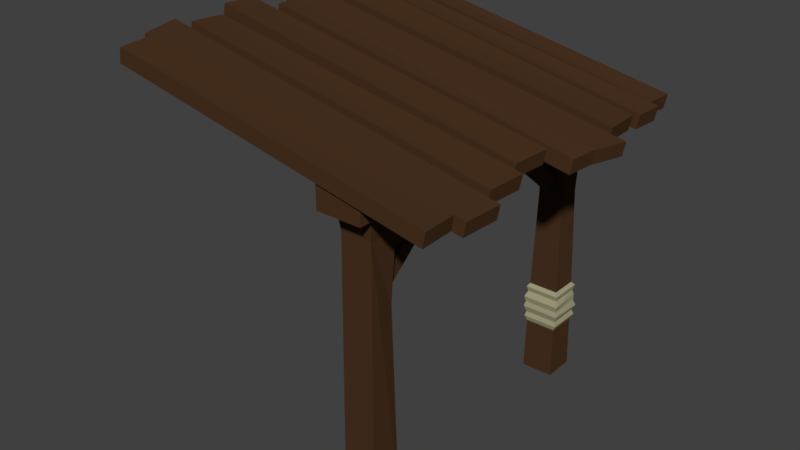 # Source: overhang.blend  (saved by Blender 2.78.0; exported with 4.5.12 LTS)
import bpy
from mathutils import Matrix  # noqa: F401  (used for matrix-valued properties, if any)

bpy.ops.wm.read_factory_settings(use_empty=True)
scene = bpy.context.scene
scene.name = 'Scene'

# ---- collections
col_collection_1 = bpy.data.collections.new('Collection 1'); scene.collection.children.link(col_collection_1)

# ---- materials (node trees are filled in below, after node groups)
mat_wood = bpy.data.materials.new('wood')
mat_wood.alpha_threshold = 0.0
mat_wood.use_transparent_shadow = False
mat_wood.diffuse_color = (0.06998, 0.03373, 0.01581, 1.0)
mat_wood.roughness = 0.5
mat_wood.line_color = (0.0, 0.0, 0.0, 1.0)
mat_rope = bpy.data.materials.new('rope')
mat_rope.alpha_threshold = 0.0
mat_rope.use_transparent_shadow = False
mat_rope.diffuse_color = (0.3672, 0.3452, 0.2141, 1.0)
mat_rope.roughness = 0.5

# ---- material node trees

# ---- world
world_world = bpy.data.worlds.new('World'); scene.world = world_world
world_world.color = (0.05088, 0.05088, 0.05088)
world_world.use_sun_shadow = False
world_world.sun_shadow_jitter_overblur = 0.0
world_world.cycles.sampling_method = 'MANUAL'

# ---- meshes
me_cube_001 = bpy.data.meshes.new('Cube.001')
me_cube_001.from_pydata([(-2.08, 2.598, 0.7992), (-2.058, 2.707, 0.7992), (-2.012, 2.584, 1.112), (-1.991, 2.693, 1.112), (0.6859, 2.049, 0.8109), (0.7071, 2.156, 0.8109), (0.6725, 2.051, 1.118), (0.6937, 2.158, 1.118), (0.5995, 2.089, 0.4652), (0.6236, 2.202, 0.4652), (0.5772, 2.084, 0.761), (0.6013, 2.197, 0.761), (-1.932, 2.589, 0.5039), (-1.908, 2.699, 0.5039), (-1.945, 2.597, 0.7665), (-1.921, 2.708, 0.7665), (-1.904, 2.596, 1.114), (-1.884, 2.709, 1.114), (-1.889, 2.583, 1.41), (-1.869, 2.696, 1.41), (0.6263, 2.098, 1.171), (0.6465, 2.209, 1.171), (0.6384, 2.101, 1.434), (0.6586, 2.212, 1.434), (0.7733, 2.045, -0.4579), (0.7946, 2.154, -0.458), (0.7039, 2.059, -0.1762), (0.7252, 2.168, -0.1764), (-1.994, 2.585, -0.4638), (-1.973, 2.692, -0.4639), (-1.983, 2.583, -0.1878), (-1.962, 2.69, -0.188), (-1.897, 2.589, -0.8362), (-1.876, 2.702, -0.8364), (-1.88, 2.576, -0.5169), (-1.859, 2.69, -0.517), (0.6348, 2.092, -0.7776), (0.6549, 2.203, -0.7778), (0.6483, 2.096, -0.4941), (0.6684, 2.207, -0.4943), (0.5566, 2.132, 0.1481), (0.5806, 2.245, 0.1479), (0.5319, 2.127, 0.4437), (0.5559, 2.24, 0.4435), (-1.975, 2.63, 0.1596), (-1.951, 2.741, 0.1594), (-1.99, 2.64, 0.422), (-1.966, 2.75, 0.4218), (0.6816, 2.089, -1.042), (0.7056, 2.202, -1.042), (0.6592, 2.084, -0.8325), (0.6833, 2.197, -0.8325), (-1.85, 2.589, -1.014), (-1.826, 2.699, -1.014), (-1.863, 2.597, -0.8286), (-1.839, 2.708, -0.8286), (0.6325, 2.101, -1.266), (0.6565, 2.213, -1.266), (0.6079, 2.096, -1.057), (0.6318, 2.209, -1.057), (-1.899, 2.599, -1.258), (-1.875, 2.71, -1.258), (-1.914, 2.608, -1.072), (-1.89, 2.719, -1.072), (0.7338, 2.086, -0.1285), (0.7578, 2.199, -0.1287), (0.7091, 2.082, 0.08041), (0.7331, 2.195, 0.08025), (-1.798, 2.584, -0.1204), (-1.774, 2.695, -0.1206), (-1.813, 2.594, 0.06507), (-1.789, 2.705, 0.06492), (-0.1263, -0.1586, 1.271), (-0.1175, 1.892, 1.258), (0.1175, 1.892, 1.258), (0.1263, -0.1586, 1.271), (0.1175, 1.892, 1.033), (-0.1175, 1.892, 1.033), (-0.09908, 1.38, 1.056), (0.09908, 1.38, 1.056), (-0.1263, -0.1586, 1.02), (0.1263, -0.1586, 1.02), (-0.1392, 2.057, 1.278), (0.1392, 2.057, 1.278), (0.1392, 2.057, 1.012), (-0.1392, 2.057, 1.012), (-0.06894, 1.892, 1.033), (0.06894, 1.892, 1.033), (-0.06446, 1.73, 1.04), (0.06446, 1.73, 1.04), (-0.06446, 1.751, 0.6182), (0.06446, 1.751, 0.6182), (0.06894, 1.892, 0.4483), (0.06894, 1.897, 0.6689), (-0.06894, 1.892, 0.4483), (-0.06894, 1.897, 0.6689), (-0.0276, 1.38, 1.056), (0.0276, 1.38, 1.056), (-0.03061, 1.751, 0.6182), (0.03061, 1.751, 0.6182), (-0.03061, 1.744, 0.8023), (0.03061, 1.744, 0.8023), (-0.02886, 1.526, 1.05), (0.02886, 1.526, 1.05), (-0.1701, 2.064, 1.407), (0.1701, 2.064, 1.407), (-0.1701, 2.247, 1.407), (0.1701, 2.247, 1.407), (-0.1263, -0.1586, -1.1), (-0.1175, 1.892, -1.087), (0.1175, 1.892, -1.087), (0.1263, -0.1586, -1.1), (0.1175, 1.892, -0.8624), (-0.1175, 1.892, -0.8624), (-0.09908, 1.38, -0.8854), (0.09908, 1.38, -0.8854), (0.09908, 1.38, -1.064), (-0.09908, 1.38, -1.064), (-0.1263, -0.1586, -0.8493), (0.1263, -0.1586, -0.8493), (-0.1392, 2.057, -1.108), (0.1392, 2.057, -1.108), (0.1392, 2.057, -0.8417), (-0.1392, 2.057, -0.8417), (-0.06894, 1.892, -0.8624), (0.06894, 1.892, -0.8624), (-0.06446, 1.73, -0.8697), (0.06446, 1.73, -0.8697), (-0.06894, 1.897, 0.08536), (0.06894, 1.897, 0.08536), (-0.06446, 1.743, 0.08536), (0.06446, 1.743, 0.08536), (-0.06446, 1.751, -0.4475), (0.06446, 1.751, -0.4475), (0.06894, 1.892, -0.2776), (0.06894, 1.897, -0.4982), (-0.06894, 1.892, -0.2776), (-0.06894, 1.897, -0.4982), (-0.0276, 1.38, -0.8854), (0.0276, 1.38, -0.8854), (-0.03061, 1.751, -0.4475), (0.03061, 1.751, -0.4475), (-0.03061, 1.744, -0.6316), (0.03061, 1.744, -0.6316), (-0.02886, 1.526, -0.8789), (0.02886, 1.526, -0.8789), (-0.1701, 2.064, -1.237), (0.1701, 2.064, -1.237), (0.1701, 2.064, 0.08536), (-0.1701, 2.064, 0.08536), (-0.1701, 2.247, -1.237), (0.1701, 2.247, -1.237), (0.1701, 2.247, 0.08536), (-0.1701, 2.247, 0.08536), (-0.1407, 0.2916, -1.118), (-0.1179, 0.5897, -1.083), (0.1179, 0.5897, -1.083), (0.1407, 0.2916, -1.118), (-0.1179, 0.5897, -0.8666), (-0.1407, 0.295, -0.8461), (0.1179, 0.5897, -0.8666), (0.1407, 0.295, -0.8461), (-0.1298, 0.3337, -1.101), (-0.1488, 0.3749, -1.124), (-0.1373, 0.4256, -1.1), (-0.1367, 0.4735, -1.105), (-0.1278, 0.5156, -1.095), (-0.1374, 0.5595, -1.111), (0.1374, 0.5595, -1.111), (0.1278, 0.5156, -1.095), (0.1367, 0.4735, -1.105), (0.1373, 0.4256, -1.1), (0.1488, 0.3749, -1.124), (0.1298, 0.3337, -1.101), (-0.1374, 0.5595, -0.8497), (-0.1278, 0.5175, -0.8606), (-0.1476, 0.4721, -0.8394), (-0.1373, 0.4256, -0.8494), (-0.1488, 0.3855, -0.8407), (-0.1298, 0.3337, -0.8564), (0.1374, 0.5595, -0.8497), (0.1278, 0.5175, -0.8606), (0.1476, 0.4721, -0.8394), (0.1373, 0.4256, -0.8494), (0.1488, 0.3855, -0.8407), (0.1298, 0.3337, -0.8564), (0.1217, 0.2553, -1.091), (-0.1217, 0.2553, -0.8588), (0.1217, 0.2553, -0.8588), (-0.1217, 0.2553, -1.091)], [], [(0, 2, 3, 1), (6, 4, 5, 7), (35, 39, 37, 33), (21, 20, 16, 17), (3, 2, 6, 7), (8, 9, 11, 10), (46, 42, 43, 47), (14, 15, 13, 12), (8, 10, 14, 12), (16, 18, 19, 17), (35, 34, 38, 39), (22, 20, 21, 23), (12, 13, 9, 8), (22, 18, 16, 20), (45, 47, 43, 41), (130, 131, 91, 99, 98, 90), (24, 25, 27, 26), (30, 31, 29, 28), (6, 2, 0, 4), (3, 7, 5, 1), (30, 26, 27, 31), (32, 34, 35, 33), (72, 73, 77, 78, 80), (38, 36, 37, 39), (78, 96, 97, 79, 81, 80), (38, 34, 32, 36), (60, 61, 57, 56), (14, 10, 11, 15), (40, 41, 43, 42), (19, 18, 22, 23), (46, 47, 45, 44), (40, 42, 46, 44), (13, 15, 11, 9), (48, 49, 51, 50), (62, 58, 59, 63), (54, 55, 53, 52), (44, 45, 41, 40), (48, 50, 54, 52), (24, 28, 29, 25), (53, 55, 51, 49), (37, 36, 32, 33), (56, 57, 59, 58), (70, 66, 67, 71), (62, 63, 61, 60), (56, 58, 62, 60), (61, 63, 59, 57), (19, 23, 21, 17), (64, 65, 67, 66), (5, 4, 0, 1), (70, 71, 69, 68), (64, 66, 70, 68), (69, 71, 67, 65), (79, 76, 74, 75, 81), (75, 74, 73, 72), (74, 76, 84, 83), (77, 73, 82, 85), (73, 74, 83, 82), (155, 117, 109, 110, 116, 156), (91, 131, 129, 92, 93, 87, 89), (95, 94, 128, 130, 90, 88, 86), (89, 88, 90, 98, 100, 101, 99, 91), (131, 130, 132, 140, 141, 133), (89, 87, 76, 79, 97, 103, 102, 96, 78, 77, 86, 88), (97, 96, 98, 99), (101, 100, 102, 103), (87, 93, 92, 129, 128, 94, 95, 86), (138, 144, 145, 139, 115, 112, 125, 127, 126, 124, 113, 114), (96, 102, 100, 98), (97, 99, 101, 103), (82, 83, 105, 104), (85, 82, 104, 149), (85, 149, 148, 84), (188, 161, 159, 187), (83, 84, 148, 105), (105, 148, 152, 107), (104, 105, 107, 106), (149, 104, 106, 153), (152, 153, 106, 107), (114, 113, 109, 117, 155, 158), (116, 110, 112, 115, 160, 156), (158, 160, 115, 139, 138, 114), (110, 121, 122, 112), (113, 123, 120, 109), (109, 120, 121, 110), (135, 134, 129, 131, 133, 127, 125), (54, 50, 51, 55), (132, 130, 128, 136, 137, 124, 126), (129, 128, 130, 131), (143, 142, 140, 132, 126, 127, 133, 141), (68, 69, 65, 64), (139, 141, 140, 138), (143, 145, 144, 142), (24, 26, 30, 28), (122, 123, 113, 124, 125, 112), (138, 140, 142, 144), (139, 145, 143, 141), (86, 77, 85, 84, 76, 87), (120, 146, 147, 121), (123, 149, 146, 120), (149, 123, 122, 148), (121, 147, 148, 122), (147, 151, 152, 148), (153, 152, 148, 149), (146, 150, 151, 147), (149, 153, 150, 146), (152, 151, 150, 153), (29, 31, 27, 25), (180, 160, 158, 174), (176, 182, 181, 175), (186, 189, 154, 157), (168, 167, 155, 156), (188, 186, 157, 161), (180, 168, 156, 160), (189, 187, 159, 154), (167, 174, 158, 155), (154, 159, 179, 162), (162, 179, 178, 163), (163, 178, 177, 164), (164, 177, 176, 165), (165, 176, 175, 166), (166, 175, 174, 167), (161, 157, 173, 185), (185, 173, 172, 184), (184, 172, 171, 183), (183, 171, 170, 182), (182, 170, 169, 181), (181, 169, 168, 180), (157, 154, 162, 173), (173, 162, 163, 172), (172, 163, 164, 171), (171, 164, 165, 170), (170, 165, 166, 169), (169, 166, 167, 168), (185, 184, 178, 179), (177, 183, 182, 176), (125, 124, 137, 136, 128, 129, 134, 135), (52, 53, 49, 48), (175, 181, 180, 174), (161, 185, 179, 159), (178, 184, 183, 177), (108, 118, 187, 189), (119, 111, 186, 188), (111, 108, 189, 186), (118, 119, 188, 187)])
me_cube_001.polygons.foreach_set('material_index', [0, 0, 0, 0, 0, 0, 0, 0, 0, 0, 0, 0, 0, 0, 0, 0, 0, 0, 0, 0, 0, 0, 0, 0, 0, 0, 0, 0, 0, 0, 0, 0, 0, 0, 0, 0, 0, 0, 0, 0, 0, 0, 0, 0, 0, 0, 0, 0, 0, 0, 0, 0, 0, 0, 0, 0, 0, 0, 0, 0, 0, 0, 0, 0, 0, 0, 0, 0, 0, 0, 0, 0, 1, 0, 0, 0, 0, 0, 0, 0, 0, 0, 0, 0, 0, 0, 0, 0, 0, 0, 0, 0, 0, 0, 0, 0, 0, 0, 0, 0, 0, 0, 0, 0, 0, 0, 0, 1, 1, 1, 1, 1, 1, 1, 1, 1, 1, 1, 1, 1, 1, 1, 1, 1, 1, 1, 1, 1, 1, 1, 1, 1, 1, 1, 1, 0, 0, 1, 1, 1, 0, 0, 0, 0])
me_cube_001.materials.append(mat_wood)
me_cube_001.materials.append(mat_rope)
me_cube_001.use_remesh_preserve_volume = False
me_cube_001.use_remesh_preserve_attributes = False
me_cube_001.use_mirror_vertex_groups = False
me_cube_001.update()

# ---- objects
ob_cube = bpy.data.objects.new('Cube', me_cube_001)

# ---- transforms, parenting, visibility, modifiers, constraints
ob_cube.location = (0.0, 0.0, 0.0)
ob_cube.rotation_euler = (1.571, -0.0, 0.0)
ob_cube.lineart.crease_threshold = 0.0

# ---- collection membership
col_collection_1.objects.link(ob_cube)

# ---- scene / render settings (as saved in the file)
scene.frame_start = 1; scene.frame_end = 250; scene.frame_set(1)
scene.render.engine = 'BLENDER_EEVEE_NEXT'
scene.render.resolution_percentage = 50
scene.render.dither_intensity = 0.0
scene.cycles.use_denoising = False
scene.cycles.samples = 128
scene.cycles.sampling_pattern = 'TABULATED_SOBOL'
scene.cycles.light_sampling_threshold = 0.0
scene.cycles.use_adaptive_sampling = False
scene.cycles.use_light_tree = False
scene.cycles.blur_glossy = 0.0
scene.cycles.sample_clamp_indirect = 0.0
scene.view_settings.view_transform = 'Standard'
bpy.context.view_layer.update()

# ---- added for rendering (the .blend has no active camera and no usable light): camera, sun
cam_auto = bpy.data.cameras.new('AutoCamera')
cam_auto.lens = 50.0
cam_auto.sensor_width = 36.0
cam_auto.clip_end = 1000.0
ob_auto_camera = bpy.data.objects.new('AutoCamera', cam_auto)
scene.collection.objects.link(ob_auto_camera)
ob_auto_camera.location = (3.8912, -5.5246, 4.92286)
ob_auto_camera.rotation_euler = (1.09748, -7.21219e-08, 0.694738)
scene.camera = ob_auto_camera
light_auto_sun = bpy.data.lights.new('AutoSun', 'SUN')
light_auto_sun.energy = 3.0
light_auto_sun.angle = 0.0523599
ob_auto_sun = bpy.data.objects.new('AutoSun', light_auto_sun)
scene.collection.objects.link(ob_auto_sun)
ob_auto_sun.rotation_euler = (0.872665, 0.174533, 0.523599)
bpy.context.view_layer.update()
